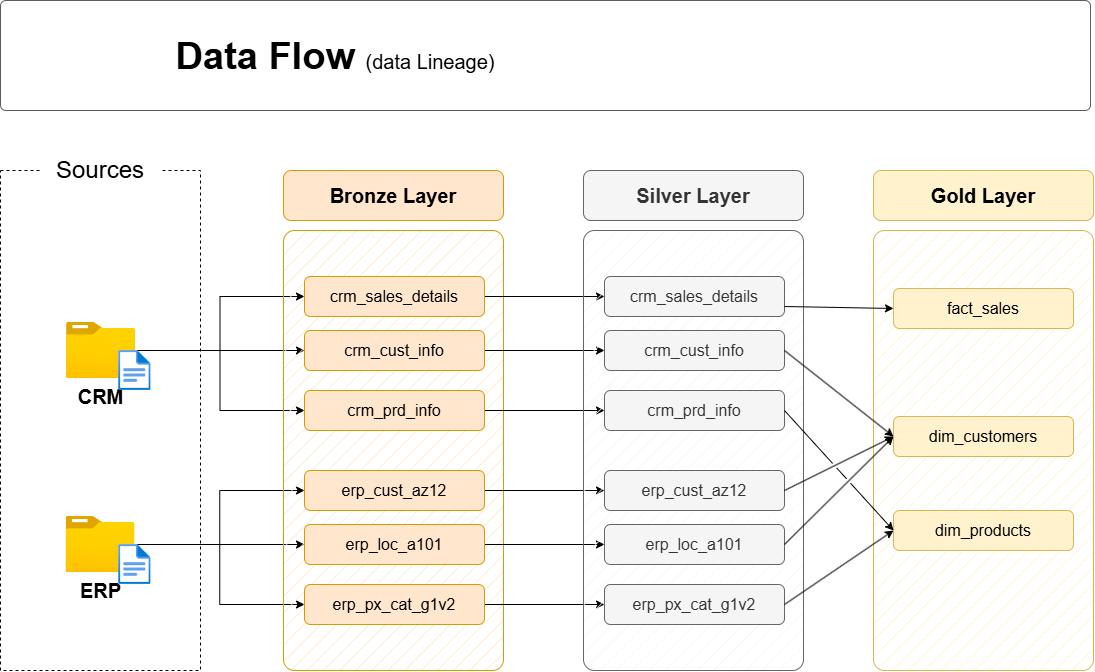

The diagram above was exported from draw.io. Its source (the exported page's mxGraphModel, read from the mxfile embedded in the PNG):
<mxGraphModel dx="1288" dy="709" grid="1" gridSize="10" guides="1" tooltips="1" connect="1" arrows="1" fold="1" page="1" pageScale="1" pageWidth="1920" pageHeight="1200" math="0" shadow="0">
  <root>
    <mxCell id="PmAsDYt7ePFWswJWPdAt-0" />
    <mxCell id="PmAsDYt7ePFWswJWPdAt-1" parent="PmAsDYt7ePFWswJWPdAt-0" />
    <mxCell id="n8bJTZ1ovyGtcUzWuUE2-2" parent="PmAsDYt7ePFWswJWPdAt-1" style="rounded=0;whiteSpace=wrap;html=1;fillColor=none;dashed=1;" value="" vertex="1">
      <mxGeometry height="500" width="200" x="390" y="280" as="geometry" />
    </mxCell>
    <mxCell id="n8bJTZ1ovyGtcUzWuUE2-3" parent="PmAsDYt7ePFWswJWPdAt-1" style="rounded=1;whiteSpace=wrap;html=1;strokeColor=none;" value="&lt;font style=&quot;font-size: 24px;&quot;&gt;Sources&lt;/font&gt;" vertex="1">
      <mxGeometry height="40" width="120" x="430" y="260" as="geometry" />
    </mxCell>
    <mxCell id="D8R9sGTT4eO_Y8YIvJOX-3" edge="1" parent="PmAsDYt7ePFWswJWPdAt-1" source="4ZKNdrfmacIxx5nxEuMF-0" style="edgeStyle=orthogonalEdgeStyle;rounded=0;orthogonalLoop=1;jettySize=auto;html=1;entryX=0;entryY=0.5;entryDx=0;entryDy=0;" target="hnOc7kBfibrwKYlpnwC0-0">
      <mxGeometry relative="1" as="geometry" />
    </mxCell>
    <mxCell id="D8R9sGTT4eO_Y8YIvJOX-4" edge="1" parent="PmAsDYt7ePFWswJWPdAt-1" source="4ZKNdrfmacIxx5nxEuMF-0" style="edgeStyle=orthogonalEdgeStyle;rounded=0;orthogonalLoop=1;jettySize=auto;html=1;entryX=0;entryY=0.5;entryDx=0;entryDy=0;" target="5szykNnx05lKGsdo6Biz-0">
      <mxGeometry relative="1" as="geometry" />
    </mxCell>
    <mxCell id="D8R9sGTT4eO_Y8YIvJOX-5" edge="1" parent="PmAsDYt7ePFWswJWPdAt-1" source="4ZKNdrfmacIxx5nxEuMF-0" style="edgeStyle=orthogonalEdgeStyle;rounded=0;orthogonalLoop=1;jettySize=auto;html=1;entryX=0;entryY=0.5;entryDx=0;entryDy=0;" target="hnOc7kBfibrwKYlpnwC0-1">
      <mxGeometry relative="1" as="geometry" />
    </mxCell>
    <mxCell id="4ZKNdrfmacIxx5nxEuMF-0" parent="PmAsDYt7ePFWswJWPdAt-1" style="image;aspect=fixed;html=1;points=[];align=center;fontSize=12;image=img/lib/azure2/general/Folder_Blank.svg;" value="&lt;font style=&quot;font-size: 20px;&quot;&gt;&lt;b&gt;CRM&lt;/b&gt;&lt;/font&gt;" vertex="1">
      <mxGeometry height="56.00000000000001" width="69" x="456" y="432" as="geometry" />
    </mxCell>
    <mxCell id="-fXMBUoAsH7tqhl6yJGk-2" edge="1" parent="PmAsDYt7ePFWswJWPdAt-1" source="4ZKNdrfmacIxx5nxEuMF-4" style="edgeStyle=orthogonalEdgeStyle;rounded=0;orthogonalLoop=1;jettySize=auto;html=1;entryX=0;entryY=0.5;entryDx=0;entryDy=0;" target="D8R9sGTT4eO_Y8YIvJOX-8">
      <mxGeometry relative="1" as="geometry" />
    </mxCell>
    <mxCell id="-fXMBUoAsH7tqhl6yJGk-3" edge="1" parent="PmAsDYt7ePFWswJWPdAt-1" source="4ZKNdrfmacIxx5nxEuMF-4" style="edgeStyle=orthogonalEdgeStyle;rounded=0;orthogonalLoop=1;jettySize=auto;html=1;entryX=0;entryY=0.5;entryDx=0;entryDy=0;" target="D8R9sGTT4eO_Y8YIvJOX-6">
      <mxGeometry relative="1" as="geometry" />
    </mxCell>
    <mxCell id="-fXMBUoAsH7tqhl6yJGk-4" edge="1" parent="PmAsDYt7ePFWswJWPdAt-1" source="4ZKNdrfmacIxx5nxEuMF-4" style="edgeStyle=orthogonalEdgeStyle;rounded=0;orthogonalLoop=1;jettySize=auto;html=1;" target="D8R9sGTT4eO_Y8YIvJOX-7">
      <mxGeometry relative="1" as="geometry" />
    </mxCell>
    <mxCell id="4ZKNdrfmacIxx5nxEuMF-4" parent="PmAsDYt7ePFWswJWPdAt-1" style="image;aspect=fixed;html=1;points=[];align=center;fontSize=12;image=img/lib/azure2/general/Folder_Blank.svg;" value="&lt;font style=&quot;font-size: 20px;&quot;&gt;&lt;b&gt;ERP&lt;/b&gt;&lt;/font&gt;" vertex="1">
      <mxGeometry height="56.00000000000001" width="69" x="455.5" y="626" as="geometry" />
    </mxCell>
    <mxCell id="4ZKNdrfmacIxx5nxEuMF-5" parent="PmAsDYt7ePFWswJWPdAt-1" style="rounded=1;whiteSpace=wrap;html=1;fillColor=#ffe6cc;strokeColor=#d79b00;fillStyle=hatch;arcSize=5;" value="" vertex="1">
      <mxGeometry height="440" width="220" x="673" y="340" as="geometry" />
    </mxCell>
    <mxCell id="4ZKNdrfmacIxx5nxEuMF-6" parent="PmAsDYt7ePFWswJWPdAt-1" style="rounded=1;whiteSpace=wrap;html=1;fillColor=#ffe6cc;strokeColor=#d79b00;fontSize=20;fontStyle=1" value="Bronze Layer" vertex="1">
      <mxGeometry height="50" width="220" x="673" y="280" as="geometry" />
    </mxCell>
    <mxCell id="-fXMBUoAsH7tqhl6yJGk-13" edge="1" parent="PmAsDYt7ePFWswJWPdAt-1" source="5szykNnx05lKGsdo6Biz-0" style="edgeStyle=orthogonalEdgeStyle;rounded=0;orthogonalLoop=1;jettySize=auto;html=1;entryX=0;entryY=0.5;entryDx=0;entryDy=0;" target="-fXMBUoAsH7tqhl6yJGk-7">
      <mxGeometry relative="1" as="geometry" />
    </mxCell>
    <mxCell id="5szykNnx05lKGsdo6Biz-0" parent="PmAsDYt7ePFWswJWPdAt-1" style="rounded=1;whiteSpace=wrap;html=1;fillColor=#ffe6cc;strokeColor=#d79b00;fontSize=16;fontStyle=0" value="crm_sales_details" vertex="1">
      <mxGeometry height="40" width="180" x="694" y="386" as="geometry" />
    </mxCell>
    <mxCell id="-fXMBUoAsH7tqhl6yJGk-14" edge="1" parent="PmAsDYt7ePFWswJWPdAt-1" source="hnOc7kBfibrwKYlpnwC0-0" style="edgeStyle=orthogonalEdgeStyle;rounded=0;orthogonalLoop=1;jettySize=auto;html=1;" target="-fXMBUoAsH7tqhl6yJGk-8">
      <mxGeometry relative="1" as="geometry" />
    </mxCell>
    <mxCell id="hnOc7kBfibrwKYlpnwC0-0" parent="PmAsDYt7ePFWswJWPdAt-1" style="rounded=1;whiteSpace=wrap;html=1;fillColor=#ffe6cc;strokeColor=#d79b00;fontSize=16;fontStyle=0" value="crm_cust_info" vertex="1">
      <mxGeometry height="40" width="180" x="694" y="440" as="geometry" />
    </mxCell>
    <mxCell id="-fXMBUoAsH7tqhl6yJGk-15" edge="1" parent="PmAsDYt7ePFWswJWPdAt-1" source="hnOc7kBfibrwKYlpnwC0-1" style="edgeStyle=orthogonalEdgeStyle;rounded=0;orthogonalLoop=1;jettySize=auto;html=1;entryX=0;entryY=0.5;entryDx=0;entryDy=0;" target="-fXMBUoAsH7tqhl6yJGk-9">
      <mxGeometry relative="1" as="geometry" />
    </mxCell>
    <mxCell id="hnOc7kBfibrwKYlpnwC0-1" parent="PmAsDYt7ePFWswJWPdAt-1" style="rounded=1;whiteSpace=wrap;html=1;fillColor=#ffe6cc;strokeColor=#d79b00;fontSize=16;fontStyle=0" value="crm_prd_info" vertex="1">
      <mxGeometry height="40" width="180" x="694" y="500" as="geometry" />
    </mxCell>
    <mxCell id="-fXMBUoAsH7tqhl6yJGk-16" edge="1" parent="PmAsDYt7ePFWswJWPdAt-1" source="D8R9sGTT4eO_Y8YIvJOX-6" style="edgeStyle=orthogonalEdgeStyle;rounded=0;orthogonalLoop=1;jettySize=auto;html=1;entryX=0;entryY=0.5;entryDx=0;entryDy=0;" target="-fXMBUoAsH7tqhl6yJGk-10">
      <mxGeometry relative="1" as="geometry" />
    </mxCell>
    <mxCell id="D8R9sGTT4eO_Y8YIvJOX-6" parent="PmAsDYt7ePFWswJWPdAt-1" style="rounded=1;whiteSpace=wrap;html=1;fillColor=#ffe6cc;strokeColor=#d79b00;fontSize=16;fontStyle=0" value="erp_cust_az12" vertex="1">
      <mxGeometry height="40" width="180" x="694" y="580" as="geometry" />
    </mxCell>
    <mxCell id="-fXMBUoAsH7tqhl6yJGk-17" edge="1" parent="PmAsDYt7ePFWswJWPdAt-1" source="D8R9sGTT4eO_Y8YIvJOX-7" style="edgeStyle=orthogonalEdgeStyle;rounded=0;orthogonalLoop=1;jettySize=auto;html=1;entryX=0;entryY=0.5;entryDx=0;entryDy=0;" target="-fXMBUoAsH7tqhl6yJGk-11">
      <mxGeometry relative="1" as="geometry" />
    </mxCell>
    <mxCell id="D8R9sGTT4eO_Y8YIvJOX-7" parent="PmAsDYt7ePFWswJWPdAt-1" style="rounded=1;whiteSpace=wrap;html=1;fillColor=#ffe6cc;strokeColor=#d79b00;fontSize=16;fontStyle=0" value="erp_loc_a101" vertex="1">
      <mxGeometry height="40" width="180" x="694" y="634" as="geometry" />
    </mxCell>
    <mxCell id="-fXMBUoAsH7tqhl6yJGk-18" edge="1" parent="PmAsDYt7ePFWswJWPdAt-1" source="D8R9sGTT4eO_Y8YIvJOX-8" style="edgeStyle=orthogonalEdgeStyle;rounded=0;orthogonalLoop=1;jettySize=auto;html=1;entryX=0;entryY=0.5;entryDx=0;entryDy=0;" target="-fXMBUoAsH7tqhl6yJGk-12">
      <mxGeometry relative="1" as="geometry" />
    </mxCell>
    <mxCell id="D8R9sGTT4eO_Y8YIvJOX-8" parent="PmAsDYt7ePFWswJWPdAt-1" style="rounded=1;whiteSpace=wrap;html=1;fillColor=#ffe6cc;strokeColor=#d79b00;fontSize=16;fontStyle=0" value="erp_px_cat_g1v2" vertex="1">
      <mxGeometry height="40" width="180" x="694" y="694" as="geometry" />
    </mxCell>
    <mxCell id="-fXMBUoAsH7tqhl6yJGk-5" parent="PmAsDYt7ePFWswJWPdAt-1" style="rounded=1;whiteSpace=wrap;html=1;fillColor=#f5f5f5;strokeColor=#666666;fillStyle=hatch;arcSize=5;fontColor=#333333;" value="" vertex="1">
      <mxGeometry height="440" width="220" x="973" y="340" as="geometry" />
    </mxCell>
    <mxCell id="-fXMBUoAsH7tqhl6yJGk-6" parent="PmAsDYt7ePFWswJWPdAt-1" style="rounded=1;whiteSpace=wrap;html=1;fillColor=#f5f5f5;strokeColor=#666666;fontSize=20;fontStyle=1;fontColor=#333333;" value="Silver Layer" vertex="1">
      <mxGeometry height="50" width="220" x="973" y="280" as="geometry" />
    </mxCell>
    <mxCell id="-fXMBUoAsH7tqhl6yJGk-7" parent="PmAsDYt7ePFWswJWPdAt-1" style="rounded=1;whiteSpace=wrap;html=1;fillColor=#f5f5f5;strokeColor=#666666;fontSize=16;fontStyle=0;fontColor=#333333;" value="crm_sales_details" vertex="1">
      <mxGeometry height="40" width="180" x="994" y="386" as="geometry" />
    </mxCell>
    <mxCell id="-fXMBUoAsH7tqhl6yJGk-8" parent="PmAsDYt7ePFWswJWPdAt-1" style="rounded=1;whiteSpace=wrap;html=1;fillColor=#f5f5f5;strokeColor=#666666;fontSize=16;fontStyle=0;fontColor=#333333;" value="crm_cust_info" vertex="1">
      <mxGeometry height="40" width="180" x="994" y="440" as="geometry" />
    </mxCell>
    <mxCell id="-fXMBUoAsH7tqhl6yJGk-9" parent="PmAsDYt7ePFWswJWPdAt-1" style="rounded=1;whiteSpace=wrap;html=1;fillColor=#f5f5f5;strokeColor=#666666;fontSize=16;fontStyle=0;fontColor=#333333;" value="crm_prd_info" vertex="1">
      <mxGeometry height="40" width="180" x="994" y="500" as="geometry" />
    </mxCell>
    <mxCell id="-fXMBUoAsH7tqhl6yJGk-10" parent="PmAsDYt7ePFWswJWPdAt-1" style="rounded=1;whiteSpace=wrap;html=1;fillColor=#f5f5f5;strokeColor=#666666;fontSize=16;fontStyle=0;fontColor=#333333;" value="erp_cust_az12" vertex="1">
      <mxGeometry height="40" width="180" x="994" y="580" as="geometry" />
    </mxCell>
    <mxCell id="-fXMBUoAsH7tqhl6yJGk-11" parent="PmAsDYt7ePFWswJWPdAt-1" style="rounded=1;whiteSpace=wrap;html=1;fillColor=#f5f5f5;strokeColor=#666666;fontSize=16;fontStyle=0;fontColor=#333333;" value="erp_loc_a101" vertex="1">
      <mxGeometry height="40" width="180" x="994" y="634" as="geometry" />
    </mxCell>
    <mxCell id="-fXMBUoAsH7tqhl6yJGk-12" parent="PmAsDYt7ePFWswJWPdAt-1" style="rounded=1;whiteSpace=wrap;html=1;fillColor=#f5f5f5;strokeColor=#666666;fontSize=16;fontStyle=0;fontColor=#333333;" value="erp_px_cat_g1v2" vertex="1">
      <mxGeometry height="40" width="180" x="994" y="694" as="geometry" />
    </mxCell>
    <mxCell id="-fXMBUoAsH7tqhl6yJGk-19" parent="PmAsDYt7ePFWswJWPdAt-1" style="rounded=1;whiteSpace=wrap;html=1;fillColor=#fff2cc;strokeColor=#d6b656;fillStyle=hatch;arcSize=5;" value="" vertex="1">
      <mxGeometry height="440" width="220" x="1263" y="340" as="geometry" />
    </mxCell>
    <mxCell id="-fXMBUoAsH7tqhl6yJGk-20" parent="PmAsDYt7ePFWswJWPdAt-1" style="rounded=1;whiteSpace=wrap;html=1;fillColor=#fff2cc;strokeColor=#d6b656;fontSize=20;fontStyle=1;" value="Gold Layer" vertex="1">
      <mxGeometry height="50" width="220" x="1263" y="280" as="geometry" />
    </mxCell>
    <mxCell id="-fXMBUoAsH7tqhl6yJGk-21" parent="PmAsDYt7ePFWswJWPdAt-1" style="rounded=1;whiteSpace=wrap;html=1;fillColor=#fff2cc;strokeColor=#d6b656;fontSize=16;fontStyle=0;" value="fact_sales" vertex="1">
      <mxGeometry height="40" width="180" x="1283" y="398" as="geometry" />
    </mxCell>
    <mxCell id="-fXMBUoAsH7tqhl6yJGk-22" parent="PmAsDYt7ePFWswJWPdAt-1" style="rounded=1;whiteSpace=wrap;html=1;fillColor=#fff2cc;strokeColor=#d6b656;fontSize=16;fontStyle=0;" value="dim_customers" vertex="1">
      <mxGeometry height="40" width="180" x="1283" y="526" as="geometry" />
    </mxCell>
    <mxCell id="-fXMBUoAsH7tqhl6yJGk-23" parent="PmAsDYt7ePFWswJWPdAt-1" style="rounded=1;whiteSpace=wrap;html=1;fillColor=#fff2cc;strokeColor=#d6b656;fontSize=16;fontStyle=0;" value="dim_products" vertex="1">
      <mxGeometry height="40" width="180" x="1283" y="620" as="geometry" />
    </mxCell>
    <mxCell id="rLLwbepbl8jkTRF7aM6J-0" edge="1" parent="PmAsDYt7ePFWswJWPdAt-1" source="-fXMBUoAsH7tqhl6yJGk-7" style="endArrow=classic;html=1;rounded=0;exitX=1;exitY=0.75;exitDx=0;exitDy=0;entryX=0;entryY=0.5;entryDx=0;entryDy=0;" target="-fXMBUoAsH7tqhl6yJGk-21" value="">
      <mxGeometry height="50" relative="1" width="50" as="geometry">
        <mxPoint x="1203" y="510" as="sourcePoint" />
        <mxPoint x="1253" y="460" as="targetPoint" />
      </mxGeometry>
    </mxCell>
    <mxCell id="rLLwbepbl8jkTRF7aM6J-2" edge="1" parent="PmAsDYt7ePFWswJWPdAt-1" source="-fXMBUoAsH7tqhl6yJGk-8" style="endArrow=classic;html=1;rounded=0;exitX=1;exitY=0.5;exitDx=0;exitDy=0;entryX=0;entryY=0.5;entryDx=0;entryDy=0;jumpStyle=gap;" target="-fXMBUoAsH7tqhl6yJGk-22" value="">
      <mxGeometry height="50" relative="1" width="50" as="geometry">
        <mxPoint x="1184" y="426" as="sourcePoint" />
        <mxPoint x="1303" y="430" as="targetPoint" />
      </mxGeometry>
    </mxCell>
    <mxCell id="rLLwbepbl8jkTRF7aM6J-3" edge="1" parent="PmAsDYt7ePFWswJWPdAt-1" source="-fXMBUoAsH7tqhl6yJGk-10" style="endArrow=classic;html=1;rounded=0;exitX=1;exitY=0.5;exitDx=0;exitDy=0;entryX=0;entryY=0.5;entryDx=0;entryDy=0;jumpStyle=gap;" target="-fXMBUoAsH7tqhl6yJGk-22" value="">
      <mxGeometry height="50" relative="1" width="50" as="geometry">
        <mxPoint x="1184" y="470" as="sourcePoint" />
        <mxPoint x="1293" y="556" as="targetPoint" />
      </mxGeometry>
    </mxCell>
    <mxCell id="rLLwbepbl8jkTRF7aM6J-4" edge="1" parent="PmAsDYt7ePFWswJWPdAt-1" source="-fXMBUoAsH7tqhl6yJGk-11" style="endArrow=classic;html=1;rounded=0;exitX=1;exitY=0.5;exitDx=0;exitDy=0;entryX=0;entryY=0.5;entryDx=0;entryDy=0;jumpStyle=gap;" target="-fXMBUoAsH7tqhl6yJGk-22" value="">
      <mxGeometry height="50" relative="1" width="50" as="geometry">
        <mxPoint x="1184" y="610" as="sourcePoint" />
        <mxPoint x="1293" y="556" as="targetPoint" />
      </mxGeometry>
    </mxCell>
    <mxCell id="_nexJ7K3K1sAFrfDnuwc-0" edge="1" parent="PmAsDYt7ePFWswJWPdAt-1" source="-fXMBUoAsH7tqhl6yJGk-9" style="endArrow=classic;html=1;rounded=0;exitX=1;exitY=0.5;exitDx=0;exitDy=0;entryX=0;entryY=0.5;entryDx=0;entryDy=0;jumpStyle=gap;" target="-fXMBUoAsH7tqhl6yJGk-23" value="">
      <mxGeometry height="50" relative="1" width="50" as="geometry">
        <mxPoint x="1184" y="470" as="sourcePoint" />
        <mxPoint x="1293" y="556" as="targetPoint" />
      </mxGeometry>
    </mxCell>
    <mxCell id="_nexJ7K3K1sAFrfDnuwc-1" edge="1" parent="PmAsDYt7ePFWswJWPdAt-1" source="-fXMBUoAsH7tqhl6yJGk-12" style="endArrow=classic;html=1;rounded=0;exitX=1;exitY=0.5;exitDx=0;exitDy=0;entryX=0;entryY=0.5;entryDx=0;entryDy=0;jumpStyle=gap;" target="-fXMBUoAsH7tqhl6yJGk-23" value="">
      <mxGeometry height="50" relative="1" width="50" as="geometry">
        <mxPoint x="1184" y="530" as="sourcePoint" />
        <mxPoint x="1293" y="650" as="targetPoint" />
      </mxGeometry>
    </mxCell>
    <mxCell id="hYor6iIa-aKugMJ0ksJW-2" parent="PmAsDYt7ePFWswJWPdAt-1" style="image;aspect=fixed;html=1;points=[];align=center;fontSize=12;image=img/lib/azure2/general/File.svg;" value="" vertex="1">
      <mxGeometry height="40" width="32.46" x="508.12" y="460" as="geometry" />
    </mxCell>
    <mxCell id="hYor6iIa-aKugMJ0ksJW-4" parent="PmAsDYt7ePFWswJWPdAt-1" style="image;aspect=fixed;html=1;points=[];align=center;fontSize=12;image=img/lib/azure2/general/File.svg;" value="" vertex="1">
      <mxGeometry height="40" width="32.46" x="508.12" y="654" as="geometry" />
    </mxCell>
    <mxCell id="chLgLkIjhnXz8mJWDFhk-0" parent="PmAsDYt7ePFWswJWPdAt-1" style="rounded=1;whiteSpace=wrap;html=1;fillColor=#FFFFFF;strokeColor=#5C5C5C;strokeWidth=1;arcSize=5;" value="" vertex="1">
      <mxGeometry height="110" width="1090" x="390" y="110" as="geometry" />
    </mxCell>
    <mxCell id="chLgLkIjhnXz8mJWDFhk-1" parent="PmAsDYt7ePFWswJWPdAt-1" style="text;html=1;strokeColor=none;fillColor=none;align=center;verticalAlign=middle;whiteSpace=wrap;rounded=0;" value="&lt;b style=&quot;border-color: var(--border-color); font-size: 38px; text-align: left;&quot;&gt;Data Flow&amp;nbsp;&lt;/b&gt;&lt;font style=&quot;border-color: var(--border-color); text-align: left; font-size: 20px;&quot;&gt;(data Lineage)&lt;/font&gt;" vertex="1">
      <mxGeometry height="50" width="570" x="440.00000000000006" y="140.97" as="geometry" />
    </mxCell>
  </root>
</mxGraphModel>